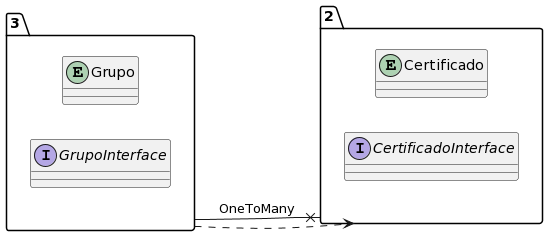

The diagram above was rendered by PlantUML. Its source (embedded in the PNG):
@startuml
allow_mixing
left to right direction
package "3"{
entity Grupo
interface GrupoInterface

}
package "2"{
entity Certificado
interface CertificadoInterface

}
"3" --x "2":OneToMany
"3" ..> "2"
@enduml